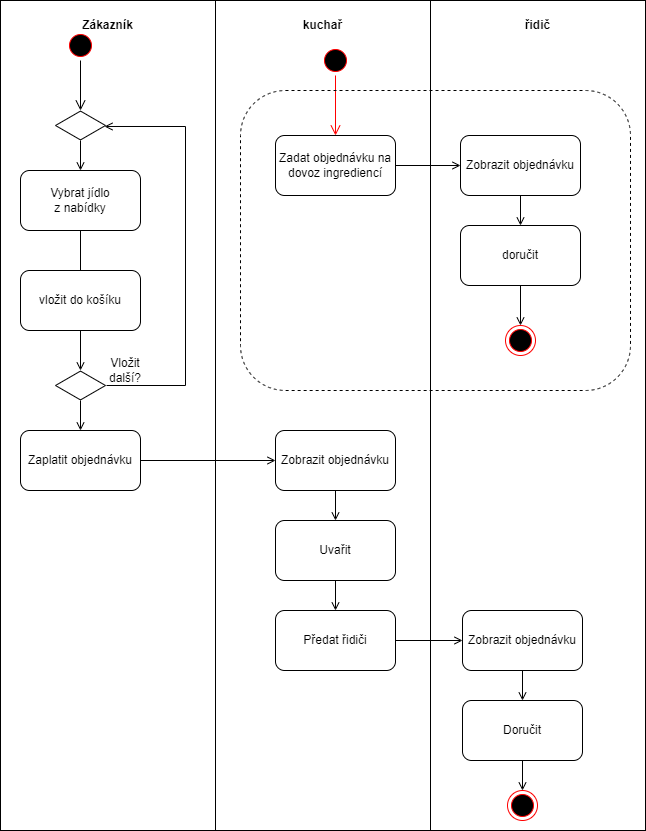

The diagram above was exported from draw.io. Its source (the exported page's mxGraphModel, read from the mxfile embedded in the PNG):
<mxGraphModel dx="1421" dy="804" grid="1" gridSize="10" guides="1" tooltips="1" connect="1" arrows="1" fold="1" page="1" pageScale="1" pageWidth="827" pageHeight="1169" math="0" shadow="0">
  <root>
    <mxCell id="0" />
    <mxCell id="1" parent="0" />
    <mxCell id="YDcNChPPdXCtyEs3bifl-2" value="" style="ellipse;html=1;shape=startState;fillColor=#000000;strokeColor=#ff0000;" parent="1" vertex="1">
      <mxGeometry x="205" y="70" width="30" height="30" as="geometry" />
    </mxCell>
    <mxCell id="YDcNChPPdXCtyEs3bifl-3" value="" style="edgeStyle=orthogonalEdgeStyle;html=1;verticalAlign=bottom;endArrow=open;endSize=8;strokeColor=#000000;rounded=0;" parent="1" source="YDcNChPPdXCtyEs3bifl-2" edge="1">
      <mxGeometry relative="1" as="geometry">
        <mxPoint x="220" y="150" as="targetPoint" />
      </mxGeometry>
    </mxCell>
    <mxCell id="xgwh2vvci_COlWotKHWu-8" value="" style="edgeStyle=orthogonalEdgeStyle;rounded=0;orthogonalLoop=1;jettySize=auto;html=1;strokeColor=#000000;endArrow=open;endFill=0;" parent="1" source="xgwh2vvci_COlWotKHWu-1" target="xgwh2vvci_COlWotKHWu-3" edge="1">
      <mxGeometry relative="1" as="geometry" />
    </mxCell>
    <mxCell id="xgwh2vvci_COlWotKHWu-1" value="Vybrat jídlo &lt;br&gt;z nabídky" style="rounded=1;whiteSpace=wrap;html=1;" parent="1" vertex="1">
      <mxGeometry x="160" y="210" width="120" height="60" as="geometry" />
    </mxCell>
    <mxCell id="xgwh2vvci_COlWotKHWu-2" value="vložit do košíku" style="rounded=1;whiteSpace=wrap;html=1;" parent="1" vertex="1">
      <mxGeometry x="160" y="310" width="120" height="60" as="geometry" />
    </mxCell>
    <mxCell id="xgwh2vvci_COlWotKHWu-4" style="edgeStyle=orthogonalEdgeStyle;rounded=0;orthogonalLoop=1;jettySize=auto;html=1;entryX=0.98;entryY=0.533;entryDx=0;entryDy=0;entryPerimeter=0;endArrow=open;endFill=0;exitX=1.02;exitY=0.5;exitDx=0;exitDy=0;exitPerimeter=0;" parent="1" source="xgwh2vvci_COlWotKHWu-3" target="xgwh2vvci_COlWotKHWu-6" edge="1">
      <mxGeometry relative="1" as="geometry">
        <mxPoint x="355" y="230" as="targetPoint" />
        <mxPoint x="295" y="440" as="sourcePoint" />
        <Array as="points">
          <mxPoint x="325" y="425" />
          <mxPoint x="325" y="166" />
        </Array>
      </mxGeometry>
    </mxCell>
    <mxCell id="M1HCvH-t6E3m2uuqsKD6-2" value="" style="edgeStyle=orthogonalEdgeStyle;rounded=0;orthogonalLoop=1;jettySize=auto;html=1;strokeColor=#000000;endArrow=open;endFill=0;" parent="1" source="xgwh2vvci_COlWotKHWu-3" target="M1HCvH-t6E3m2uuqsKD6-1" edge="1">
      <mxGeometry relative="1" as="geometry" />
    </mxCell>
    <mxCell id="xgwh2vvci_COlWotKHWu-3" value="" style="html=1;whiteSpace=wrap;aspect=fixed;shape=isoRectangle;" parent="1" vertex="1">
      <mxGeometry x="195" y="410" width="50" height="30" as="geometry" />
    </mxCell>
    <mxCell id="xgwh2vvci_COlWotKHWu-7" value="" style="edgeStyle=orthogonalEdgeStyle;rounded=0;orthogonalLoop=1;jettySize=auto;html=1;strokeColor=#000000;endArrow=open;endFill=0;entryX=0.5;entryY=0;entryDx=0;entryDy=0;" parent="1" source="xgwh2vvci_COlWotKHWu-6" target="xgwh2vvci_COlWotKHWu-1" edge="1">
      <mxGeometry relative="1" as="geometry" />
    </mxCell>
    <mxCell id="xgwh2vvci_COlWotKHWu-6" value="" style="html=1;whiteSpace=wrap;aspect=fixed;shape=isoRectangle;" parent="1" vertex="1">
      <mxGeometry x="195" y="150" width="50" height="30" as="geometry" />
    </mxCell>
    <mxCell id="ghDop7p9r0jA3WxHAAPp-1" style="edgeStyle=orthogonalEdgeStyle;rounded=0;orthogonalLoop=1;jettySize=auto;html=1;entryX=0;entryY=0.5;entryDx=0;entryDy=0;strokeColor=#000000;endArrow=open;endFill=0;" parent="1" source="M1HCvH-t6E3m2uuqsKD6-1" target="A-yWMIWwjpLAavj9Cs7R-1" edge="1">
      <mxGeometry relative="1" as="geometry" />
    </mxCell>
    <mxCell id="M1HCvH-t6E3m2uuqsKD6-1" value="Zaplatit objednávku" style="rounded=1;whiteSpace=wrap;html=1;" parent="1" vertex="1">
      <mxGeometry x="160" y="470" width="120" height="60" as="geometry" />
    </mxCell>
    <mxCell id="ghDop7p9r0jA3WxHAAPp-3" value="" style="edgeStyle=orthogonalEdgeStyle;rounded=0;orthogonalLoop=1;jettySize=auto;html=1;strokeColor=#000000;endArrow=open;endFill=0;" parent="1" source="A-yWMIWwjpLAavj9Cs7R-1" target="ghDop7p9r0jA3WxHAAPp-2" edge="1">
      <mxGeometry relative="1" as="geometry" />
    </mxCell>
    <mxCell id="A-yWMIWwjpLAavj9Cs7R-1" value="Zobrazit objednávku" style="rounded=1;whiteSpace=wrap;html=1;" parent="1" vertex="1">
      <mxGeometry x="415" y="470" width="120" height="60" as="geometry" />
    </mxCell>
    <mxCell id="ghDop7p9r0jA3WxHAAPp-5" style="edgeStyle=orthogonalEdgeStyle;rounded=0;orthogonalLoop=1;jettySize=auto;html=1;entryX=0.5;entryY=0;entryDx=0;entryDy=0;strokeColor=#000000;endArrow=open;endFill=0;" parent="1" source="ghDop7p9r0jA3WxHAAPp-2" target="ghDop7p9r0jA3WxHAAPp-4" edge="1">
      <mxGeometry relative="1" as="geometry" />
    </mxCell>
    <mxCell id="ghDop7p9r0jA3WxHAAPp-2" value="Uvařit" style="rounded=1;whiteSpace=wrap;html=1;" parent="1" vertex="1">
      <mxGeometry x="415" y="560" width="120" height="60" as="geometry" />
    </mxCell>
    <mxCell id="ghDop7p9r0jA3WxHAAPp-7" style="edgeStyle=orthogonalEdgeStyle;rounded=0;orthogonalLoop=1;jettySize=auto;html=1;entryX=0;entryY=0.5;entryDx=0;entryDy=0;strokeColor=#000000;endArrow=open;endFill=0;" parent="1" source="ghDop7p9r0jA3WxHAAPp-4" target="ghDop7p9r0jA3WxHAAPp-6" edge="1">
      <mxGeometry relative="1" as="geometry" />
    </mxCell>
    <mxCell id="ghDop7p9r0jA3WxHAAPp-4" value="Předat řidiči" style="rounded=1;whiteSpace=wrap;html=1;" parent="1" vertex="1">
      <mxGeometry x="415" y="650" width="120" height="60" as="geometry" />
    </mxCell>
    <mxCell id="ghDop7p9r0jA3WxHAAPp-9" value="" style="edgeStyle=orthogonalEdgeStyle;rounded=0;orthogonalLoop=1;jettySize=auto;html=1;strokeColor=#000000;endArrow=open;endFill=0;" parent="1" source="ghDop7p9r0jA3WxHAAPp-6" target="ghDop7p9r0jA3WxHAAPp-8" edge="1">
      <mxGeometry relative="1" as="geometry" />
    </mxCell>
    <mxCell id="ghDop7p9r0jA3WxHAAPp-6" value="Zobrazit objednávku" style="rounded=1;whiteSpace=wrap;html=1;" parent="1" vertex="1">
      <mxGeometry x="602" y="650" width="120" height="60" as="geometry" />
    </mxCell>
    <mxCell id="ghDop7p9r0jA3WxHAAPp-11" style="edgeStyle=orthogonalEdgeStyle;rounded=0;orthogonalLoop=1;jettySize=auto;html=1;strokeColor=#000000;endArrow=open;endFill=0;" parent="1" source="ghDop7p9r0jA3WxHAAPp-8" target="ghDop7p9r0jA3WxHAAPp-10" edge="1">
      <mxGeometry relative="1" as="geometry" />
    </mxCell>
    <mxCell id="ghDop7p9r0jA3WxHAAPp-8" value="Doručit" style="rounded=1;whiteSpace=wrap;html=1;" parent="1" vertex="1">
      <mxGeometry x="602" y="740" width="120" height="60" as="geometry" />
    </mxCell>
    <mxCell id="ghDop7p9r0jA3WxHAAPp-10" value="" style="ellipse;html=1;shape=endState;fillColor=#000000;strokeColor=#ff0000;" parent="1" vertex="1">
      <mxGeometry x="647" y="830" width="30" height="30" as="geometry" />
    </mxCell>
    <mxCell id="ghDop7p9r0jA3WxHAAPp-13" value="" style="ellipse;html=1;shape=startState;fillColor=#000000;strokeColor=#ff0000;" parent="1" vertex="1">
      <mxGeometry x="460" y="85" width="30" height="30" as="geometry" />
    </mxCell>
    <mxCell id="ghDop7p9r0jA3WxHAAPp-14" value="" style="edgeStyle=orthogonalEdgeStyle;html=1;verticalAlign=bottom;endArrow=open;endSize=8;strokeColor=#ff0000;rounded=0;" parent="1" source="ghDop7p9r0jA3WxHAAPp-13" edge="1">
      <mxGeometry relative="1" as="geometry">
        <mxPoint x="475" y="175" as="targetPoint" />
      </mxGeometry>
    </mxCell>
    <mxCell id="ghDop7p9r0jA3WxHAAPp-17" value="" style="edgeStyle=orthogonalEdgeStyle;rounded=0;orthogonalLoop=1;jettySize=auto;html=1;strokeColor=#000000;endArrow=open;endFill=0;" parent="1" source="ghDop7p9r0jA3WxHAAPp-15" target="ghDop7p9r0jA3WxHAAPp-16" edge="1">
      <mxGeometry relative="1" as="geometry" />
    </mxCell>
    <mxCell id="ghDop7p9r0jA3WxHAAPp-15" value="Zadat objednávku na dovoz ingrediencí" style="rounded=1;whiteSpace=wrap;html=1;" parent="1" vertex="1">
      <mxGeometry x="415" y="175" width="120" height="60" as="geometry" />
    </mxCell>
    <mxCell id="ghDop7p9r0jA3WxHAAPp-19" value="" style="edgeStyle=orthogonalEdgeStyle;rounded=0;orthogonalLoop=1;jettySize=auto;html=1;strokeColor=#000000;endArrow=open;endFill=0;" parent="1" source="ghDop7p9r0jA3WxHAAPp-16" target="ghDop7p9r0jA3WxHAAPp-18" edge="1">
      <mxGeometry relative="1" as="geometry" />
    </mxCell>
    <mxCell id="ghDop7p9r0jA3WxHAAPp-16" value="Zobrazit objednávku" style="rounded=1;whiteSpace=wrap;html=1;" parent="1" vertex="1">
      <mxGeometry x="600" y="175" width="120" height="60" as="geometry" />
    </mxCell>
    <mxCell id="ghDop7p9r0jA3WxHAAPp-21" value="" style="edgeStyle=orthogonalEdgeStyle;rounded=0;orthogonalLoop=1;jettySize=auto;html=1;strokeColor=#000000;endArrow=open;endFill=0;" parent="1" source="ghDop7p9r0jA3WxHAAPp-18" target="ghDop7p9r0jA3WxHAAPp-20" edge="1">
      <mxGeometry relative="1" as="geometry" />
    </mxCell>
    <mxCell id="ghDop7p9r0jA3WxHAAPp-18" value="doručit" style="rounded=1;whiteSpace=wrap;html=1;" parent="1" vertex="1">
      <mxGeometry x="600" y="265" width="120" height="60" as="geometry" />
    </mxCell>
    <mxCell id="ghDop7p9r0jA3WxHAAPp-20" value="" style="ellipse;html=1;shape=endState;fillColor=#000000;strokeColor=#ff0000;" parent="1" vertex="1">
      <mxGeometry x="645" y="365" width="30" height="30" as="geometry" />
    </mxCell>
    <mxCell id="ghDop7p9r0jA3WxHAAPp-24" value="&lt;p style=&quot;margin:0px;margin-top:4px;text-align:center;&quot;&gt;&lt;br&gt;&lt;b&gt;Zákazník&lt;/b&gt;&lt;/p&gt;" style="verticalAlign=top;align=left;overflow=fill;fontSize=12;fontFamily=Helvetica;html=1;fillColor=none;" parent="1" vertex="1">
      <mxGeometry x="140" y="40" width="215" height="830" as="geometry" />
    </mxCell>
    <mxCell id="ghDop7p9r0jA3WxHAAPp-25" value="&lt;p style=&quot;margin:0px;margin-top:4px;text-align:center;&quot;&gt;&lt;br&gt;&lt;b&gt;kuchař&lt;/b&gt;&lt;/p&gt;" style="verticalAlign=top;align=left;overflow=fill;fontSize=12;fontFamily=Helvetica;html=1;fillColor=none;" parent="1" vertex="1">
      <mxGeometry x="355" y="40" width="215" height="830" as="geometry" />
    </mxCell>
    <mxCell id="ghDop7p9r0jA3WxHAAPp-26" value="&lt;p style=&quot;margin:0px;margin-top:4px;text-align:center;&quot;&gt;&lt;br&gt;&lt;b&gt;řidič&lt;/b&gt;&lt;/p&gt;" style="verticalAlign=top;align=left;overflow=fill;fontSize=12;fontFamily=Helvetica;html=1;fillColor=none;" parent="1" vertex="1">
      <mxGeometry x="570" y="40" width="215" height="830" as="geometry" />
    </mxCell>
    <mxCell id="ghDop7p9r0jA3WxHAAPp-28" value="" style="rounded=1;whiteSpace=wrap;html=1;fillColor=none;dashed=1;" parent="1" vertex="1">
      <mxGeometry x="380" y="130" width="390" height="300" as="geometry" />
    </mxCell>
    <mxCell id="ghDop7p9r0jA3WxHAAPp-29" value="Vložit další?" style="text;html=1;strokeColor=none;fillColor=none;align=center;verticalAlign=middle;whiteSpace=wrap;rounded=0;dashed=1;" parent="1" vertex="1">
      <mxGeometry x="235" y="395" width="60" height="30" as="geometry" />
    </mxCell>
  </root>
</mxGraphModel>